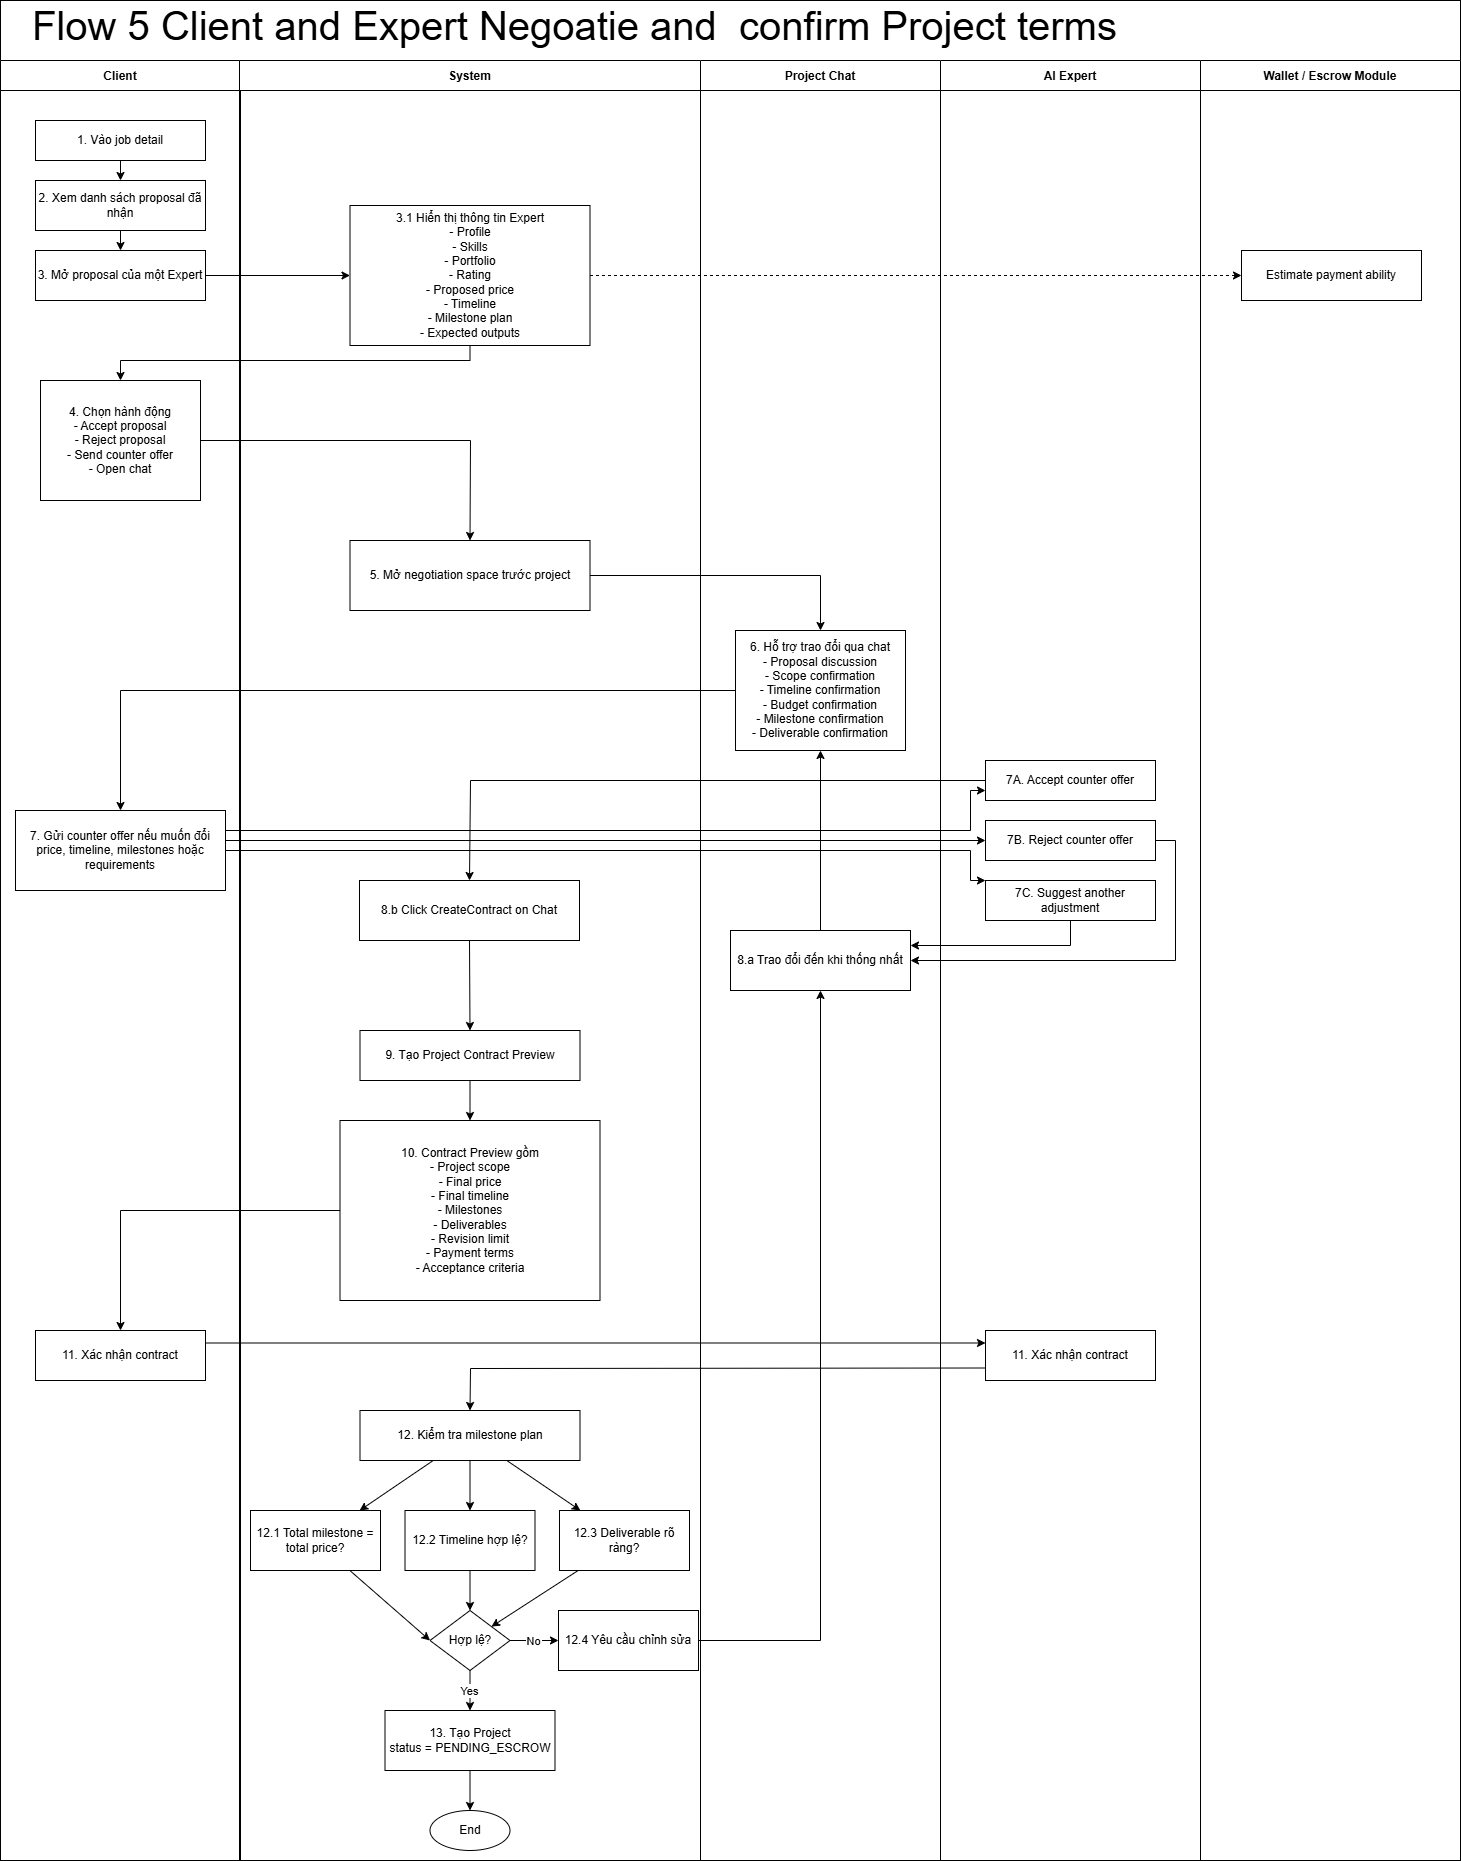

The diagram above was exported from draw.io. Its source (the exported page's mxGraphModel, read from the mxfile embedded in the PNG):
<mxGraphModel dx="1779" dy="1228" grid="1" gridSize="10" guides="1" tooltips="1" connect="1" arrows="1" fold="1" page="1" pageScale="1" pageWidth="827" pageHeight="1169" math="0" shadow="0">
  <root>
    <mxCell id="0" />
    <mxCell id="1" parent="0" />
    <mxCell id="kP07kMJVauDUPcs03OzN-801" connectable="0" parent="1" style="group" value="" vertex="1">
      <mxGeometry height="1860" width="1460" x="3230" y="1700" as="geometry" />
    </mxCell>
    <mxCell id="kP07kMJVauDUPcs03OzN-800" parent="kP07kMJVauDUPcs03OzN-801" style="rounded=0;whiteSpace=wrap;html=1;" value="" vertex="1">
      <mxGeometry height="1860" width="1460" as="geometry" />
    </mxCell>
    <mxCell id="kP07kMJVauDUPcs03OzN-738" parent="kP07kMJVauDUPcs03OzN-801" style="swimlane;horizontal=1;startSize=30;" value="Client" vertex="1">
      <mxGeometry height="1800" width="240" y="60" as="geometry" />
    </mxCell>
    <mxCell id="kP07kMJVauDUPcs03OzN-739" parent="kP07kMJVauDUPcs03OzN-738" style="rounded=0;whiteSpace=wrap;html=1;strokeColor=default;" value="1. Vào job detail" vertex="1">
      <mxGeometry height="40" width="170" x="35" y="60" as="geometry" />
    </mxCell>
    <mxCell id="kP07kMJVauDUPcs03OzN-740" parent="kP07kMJVauDUPcs03OzN-738" style="rounded=0;whiteSpace=wrap;html=1;strokeColor=default;" value="2. Xem danh sách proposal đã nhận" vertex="1">
      <mxGeometry height="50" width="170" x="35" y="120" as="geometry" />
    </mxCell>
    <mxCell id="kP07kMJVauDUPcs03OzN-741" parent="kP07kMJVauDUPcs03OzN-738" style="rounded=0;whiteSpace=wrap;html=1;strokeColor=default;" value="3. Mở proposal của một Expert" vertex="1">
      <mxGeometry height="50" width="170" x="35" y="190" as="geometry" />
    </mxCell>
    <mxCell id="kP07kMJVauDUPcs03OzN-742" parent="kP07kMJVauDUPcs03OzN-738" style="rounded=0;whiteSpace=wrap;html=1;strokeColor=default;" value="4. Chọn hành động&#10;- Accept proposal&#10;- Reject proposal&#10;- Send counter offer&#10;- Open chat" vertex="1">
      <mxGeometry height="120" width="160" x="40" y="320" as="geometry" />
    </mxCell>
    <mxCell id="kP07kMJVauDUPcs03OzN-743" parent="kP07kMJVauDUPcs03OzN-738" style="rounded=0;whiteSpace=wrap;html=1;strokeColor=default;" value="7. Gửi counter offer nếu muốn đổi price, timeline, milestones hoặc requirements" vertex="1">
      <mxGeometry height="80" width="210" x="15" y="750" as="geometry" />
    </mxCell>
    <mxCell id="kP07kMJVauDUPcs03OzN-744" parent="kP07kMJVauDUPcs03OzN-738" style="rounded=0;whiteSpace=wrap;html=1;strokeColor=default;" value="11. Xác nhận contract" vertex="1">
      <mxGeometry height="50" width="170" x="35" y="1270" as="geometry" />
    </mxCell>
    <mxCell id="kP07kMJVauDUPcs03OzN-745" parent="kP07kMJVauDUPcs03OzN-801" style="swimlane;horizontal=1;startSize=30;" value="Project Chat" vertex="1">
      <mxGeometry height="1800" width="240" x="700" y="60" as="geometry" />
    </mxCell>
    <mxCell id="kP07kMJVauDUPcs03OzN-746" parent="kP07kMJVauDUPcs03OzN-745" style="rounded=0;whiteSpace=wrap;html=1;strokeColor=default;" value="6. Hỗ trợ trao đổi qua chat&#10;- Proposal discussion&#10;- Scope confirmation&#10;- Timeline confirmation&#10;- Budget confirmation&#10;- Milestone confirmation&#10;- Deliverable confirmation" vertex="1">
      <mxGeometry height="120" width="170" x="35" y="570" as="geometry" />
    </mxCell>
    <mxCell id="kP07kMJVauDUPcs03OzN-747" parent="kP07kMJVauDUPcs03OzN-745" style="rounded=0;whiteSpace=wrap;html=1;strokeColor=default;" value="8.a Trao đổi đến khi thống nhất" vertex="1">
      <mxGeometry height="60" width="180" x="30" y="870" as="geometry" />
    </mxCell>
    <mxCell id="kP07kMJVauDUPcs03OzN-748" edge="1" parent="kP07kMJVauDUPcs03OzN-745" source="kP07kMJVauDUPcs03OzN-747" style="edgeStyle=orthogonalEdgeStyle;rounded=0;orthogonalLoop=1;jettySize=auto;html=1;entryX=0.5;entryY=1;entryDx=0;entryDy=0;" target="kP07kMJVauDUPcs03OzN-746">
      <mxGeometry relative="1" as="geometry" />
    </mxCell>
    <mxCell id="kP07kMJVauDUPcs03OzN-749" parent="kP07kMJVauDUPcs03OzN-801" style="swimlane;horizontal=1;startSize=30;" value="AI Expert" vertex="1">
      <mxGeometry height="1800" width="260" x="940" y="60" as="geometry" />
    </mxCell>
    <mxCell id="kP07kMJVauDUPcs03OzN-750" parent="kP07kMJVauDUPcs03OzN-749" style="rounded=0;whiteSpace=wrap;html=1;strokeColor=default;" value="7B. Reject counter offer" vertex="1">
      <mxGeometry height="40" width="170" x="45" y="760" as="geometry" />
    </mxCell>
    <mxCell id="kP07kMJVauDUPcs03OzN-751" parent="kP07kMJVauDUPcs03OzN-749" style="rounded=0;whiteSpace=wrap;html=1;strokeColor=default;" value="7C. Suggest another adjustment" vertex="1">
      <mxGeometry height="40" width="170" x="45" y="820" as="geometry" />
    </mxCell>
    <mxCell id="kP07kMJVauDUPcs03OzN-752" parent="kP07kMJVauDUPcs03OzN-749" style="rounded=0;whiteSpace=wrap;html=1;strokeColor=default;" value="7A. Accept counter offer" vertex="1">
      <mxGeometry height="40" width="170" x="45" y="700" as="geometry" />
    </mxCell>
    <mxCell id="kP07kMJVauDUPcs03OzN-753" parent="kP07kMJVauDUPcs03OzN-749" style="rounded=0;whiteSpace=wrap;html=1;strokeColor=default;" value="11. Xác nhận contract" vertex="1">
      <mxGeometry height="50" width="170" x="45" y="1270" as="geometry" />
    </mxCell>
    <mxCell id="kP07kMJVauDUPcs03OzN-754" parent="kP07kMJVauDUPcs03OzN-801" style="swimlane;horizontal=1;startSize=30;" value="Wallet / Escrow Module" vertex="1">
      <mxGeometry height="1800" width="260" x="1200" y="60" as="geometry" />
    </mxCell>
    <mxCell id="kP07kMJVauDUPcs03OzN-755" parent="kP07kMJVauDUPcs03OzN-754" style="rounded=0;whiteSpace=wrap;html=1;strokeColor=default;" value="Estimate payment ability" vertex="1">
      <mxGeometry height="50" width="180" x="41" y="190" as="geometry" />
    </mxCell>
    <mxCell id="kP07kMJVauDUPcs03OzN-756" edge="1" parent="kP07kMJVauDUPcs03OzN-801" source="kP07kMJVauDUPcs03OzN-739" style="strokeColor=default;" target="kP07kMJVauDUPcs03OzN-740">
      <mxGeometry relative="1" as="geometry" />
    </mxCell>
    <mxCell id="kP07kMJVauDUPcs03OzN-757" edge="1" parent="kP07kMJVauDUPcs03OzN-801" source="kP07kMJVauDUPcs03OzN-740" style="strokeColor=default;" target="kP07kMJVauDUPcs03OzN-741">
      <mxGeometry relative="1" as="geometry" />
    </mxCell>
    <mxCell id="kP07kMJVauDUPcs03OzN-758" edge="1" parent="kP07kMJVauDUPcs03OzN-801" source="kP07kMJVauDUPcs03OzN-741" style="strokeColor=default;" target="kP07kMJVauDUPcs03OzN-772">
      <mxGeometry relative="1" as="geometry" />
    </mxCell>
    <mxCell id="kP07kMJVauDUPcs03OzN-759" edge="1" parent="kP07kMJVauDUPcs03OzN-801" source="kP07kMJVauDUPcs03OzN-772" style="dashed=1;strokeColor=default;" target="kP07kMJVauDUPcs03OzN-755">
      <mxGeometry relative="1" as="geometry" />
    </mxCell>
    <mxCell id="kP07kMJVauDUPcs03OzN-760" edge="1" parent="kP07kMJVauDUPcs03OzN-801" source="kP07kMJVauDUPcs03OzN-742" style="strokeColor=default;rounded=0;curved=0;entryX=0.5;entryY=0;entryDx=0;entryDy=0;" target="kP07kMJVauDUPcs03OzN-773">
      <mxGeometry relative="1" as="geometry">
        <Array as="points">
          <mxPoint x="470" y="440" />
        </Array>
      </mxGeometry>
    </mxCell>
    <mxCell id="kP07kMJVauDUPcs03OzN-761" edge="1" parent="kP07kMJVauDUPcs03OzN-801" source="kP07kMJVauDUPcs03OzN-773" style="strokeColor=default;rounded=0;curved=0;" target="kP07kMJVauDUPcs03OzN-746">
      <mxGeometry relative="1" as="geometry">
        <Array as="points">
          <mxPoint x="820" y="575" />
        </Array>
      </mxGeometry>
    </mxCell>
    <mxCell id="kP07kMJVauDUPcs03OzN-762" edge="1" parent="kP07kMJVauDUPcs03OzN-801" source="kP07kMJVauDUPcs03OzN-746" style="strokeColor=default;rounded=0;curved=0;exitX=0;exitY=0.5;exitDx=0;exitDy=0;entryX=0.5;entryY=0;entryDx=0;entryDy=0;" target="kP07kMJVauDUPcs03OzN-743">
      <mxGeometry relative="1" as="geometry">
        <Array as="points">
          <mxPoint x="120" y="690" />
        </Array>
        <mxPoint x="720" y="619.9971428571425" as="sourcePoint" />
        <mxPoint x="210" y="700.1400000000003" as="targetPoint" />
      </mxGeometry>
    </mxCell>
    <mxCell id="kP07kMJVauDUPcs03OzN-763" edge="1" parent="kP07kMJVauDUPcs03OzN-801" source="kP07kMJVauDUPcs03OzN-772" style="edgeStyle=orthogonalEdgeStyle;rounded=0;orthogonalLoop=1;jettySize=auto;html=1;entryX=0.5;entryY=0;entryDx=0;entryDy=0;" target="kP07kMJVauDUPcs03OzN-742">
      <mxGeometry relative="1" as="geometry">
        <Array as="points">
          <mxPoint x="470" y="360" />
          <mxPoint x="120" y="360" />
        </Array>
      </mxGeometry>
    </mxCell>
    <mxCell id="kP07kMJVauDUPcs03OzN-764" edge="1" parent="kP07kMJVauDUPcs03OzN-801" source="kP07kMJVauDUPcs03OzN-743" style="edgeStyle=orthogonalEdgeStyle;rounded=0;orthogonalLoop=1;jettySize=auto;html=1;exitX=1;exitY=0.25;exitDx=0;exitDy=0;entryX=0;entryY=0.75;entryDx=0;entryDy=0;" target="kP07kMJVauDUPcs03OzN-752">
      <mxGeometry relative="1" as="geometry">
        <Array as="points">
          <mxPoint x="970" y="830" />
          <mxPoint x="970" y="790" />
        </Array>
        <mxPoint x="970" y="790" as="targetPoint" />
      </mxGeometry>
    </mxCell>
    <mxCell id="kP07kMJVauDUPcs03OzN-765" edge="1" parent="kP07kMJVauDUPcs03OzN-801" source="kP07kMJVauDUPcs03OzN-781" style="strokeColor=default;rounded=0;curved=0;" target="kP07kMJVauDUPcs03OzN-747">
      <mxGeometry relative="1" as="geometry">
        <Array as="points">
          <mxPoint x="820" y="1640" />
        </Array>
      </mxGeometry>
    </mxCell>
    <mxCell id="kP07kMJVauDUPcs03OzN-766" edge="1" parent="kP07kMJVauDUPcs03OzN-801" source="kP07kMJVauDUPcs03OzN-743" style="edgeStyle=orthogonalEdgeStyle;rounded=0;orthogonalLoop=1;jettySize=auto;html=1;exitX=1;exitY=0.5;exitDx=0;exitDy=0;entryX=0;entryY=0.5;entryDx=0;entryDy=0;" target="kP07kMJVauDUPcs03OzN-750">
      <mxGeometry relative="1" as="geometry">
        <Array as="points">
          <mxPoint x="225" y="840" />
        </Array>
        <mxPoint x="985" y="830" as="targetPoint" />
      </mxGeometry>
    </mxCell>
    <mxCell id="kP07kMJVauDUPcs03OzN-767" edge="1" parent="kP07kMJVauDUPcs03OzN-801" source="kP07kMJVauDUPcs03OzN-743" style="edgeStyle=orthogonalEdgeStyle;rounded=0;orthogonalLoop=1;jettySize=auto;html=1;exitX=1;exitY=0.75;exitDx=0;exitDy=0;entryX=0;entryY=0;entryDx=0;entryDy=0;" target="kP07kMJVauDUPcs03OzN-751">
      <mxGeometry relative="1" as="geometry">
        <Array as="points">
          <mxPoint x="225" y="850" />
          <mxPoint x="970" y="850" />
          <mxPoint x="970" y="880" />
        </Array>
        <mxPoint x="970" y="880" as="targetPoint" />
      </mxGeometry>
    </mxCell>
    <mxCell id="kP07kMJVauDUPcs03OzN-768" edge="1" parent="kP07kMJVauDUPcs03OzN-801" source="kP07kMJVauDUPcs03OzN-750" style="edgeStyle=orthogonalEdgeStyle;rounded=0;orthogonalLoop=1;jettySize=auto;html=1;exitX=1;exitY=0.5;exitDx=0;exitDy=0;entryX=1;entryY=0.5;entryDx=0;entryDy=0;" target="kP07kMJVauDUPcs03OzN-747">
      <mxGeometry relative="1" as="geometry" />
    </mxCell>
    <mxCell id="kP07kMJVauDUPcs03OzN-769" edge="1" parent="kP07kMJVauDUPcs03OzN-801" source="kP07kMJVauDUPcs03OzN-751" style="edgeStyle=orthogonalEdgeStyle;rounded=0;orthogonalLoop=1;jettySize=auto;html=1;exitX=0.5;exitY=1;exitDx=0;exitDy=0;entryX=1;entryY=0.25;entryDx=0;entryDy=0;" target="kP07kMJVauDUPcs03OzN-747">
      <mxGeometry relative="1" as="geometry" />
    </mxCell>
    <mxCell id="kP07kMJVauDUPcs03OzN-770" edge="1" parent="kP07kMJVauDUPcs03OzN-801" source="kP07kMJVauDUPcs03OzN-744" style="strokeColor=default;exitX=1;exitY=0.25;exitDx=0;exitDy=0;entryX=0;entryY=0.25;entryDx=0;entryDy=0;" target="kP07kMJVauDUPcs03OzN-753">
      <mxGeometry relative="1" as="geometry">
        <mxPoint x="214" y="1340" as="sourcePoint" />
        <mxPoint x="994" y="1340" as="targetPoint" />
      </mxGeometry>
    </mxCell>
    <mxCell id="kP07kMJVauDUPcs03OzN-771" parent="kP07kMJVauDUPcs03OzN-801" style="swimlane;horizontal=1;startSize=30;" value="System" vertex="1">
      <mxGeometry height="1800" width="461" x="239" y="60" as="geometry" />
    </mxCell>
    <mxCell id="kP07kMJVauDUPcs03OzN-772" parent="kP07kMJVauDUPcs03OzN-771" style="rounded=0;whiteSpace=wrap;html=1;strokeColor=default;" value="3.1 Hiển thị thông tin Expert&#10;- Profile&#10;- Skills&#10;- Portfolio&#10;- Rating&#10;- Proposed price&#10;- Timeline&#10;- Milestone plan&#10;- Expected outputs" vertex="1">
      <mxGeometry height="140" width="240" x="110.5" y="145" as="geometry" />
    </mxCell>
    <mxCell id="kP07kMJVauDUPcs03OzN-773" parent="kP07kMJVauDUPcs03OzN-771" style="rounded=0;whiteSpace=wrap;html=1;strokeColor=default;" value="5. Mở negotiation space trước project" vertex="1">
      <mxGeometry height="70" width="240" x="110.5" y="480" as="geometry" />
    </mxCell>
    <mxCell id="kP07kMJVauDUPcs03OzN-774" parent="kP07kMJVauDUPcs03OzN-771" style="rounded=0;whiteSpace=wrap;html=1;strokeColor=default;" value="9. Tạo Project Contract Preview" vertex="1">
      <mxGeometry height="50" width="220" x="120.5" y="970" as="geometry" />
    </mxCell>
    <mxCell id="kP07kMJVauDUPcs03OzN-775" parent="kP07kMJVauDUPcs03OzN-771" style="rounded=0;whiteSpace=wrap;html=1;strokeColor=default;" value="10. Contract Preview gồm&#10;- Project scope&#10;- Final price&#10;- Final timeline&#10;- Milestones&#10;- Deliverables&#10;- Revision limit&#10;- Payment terms&#10;- Acceptance criteria" vertex="1">
      <mxGeometry height="180" width="260" x="100.5" y="1060" as="geometry" />
    </mxCell>
    <mxCell id="kP07kMJVauDUPcs03OzN-776" parent="kP07kMJVauDUPcs03OzN-771" style="rounded=0;whiteSpace=wrap;html=1;strokeColor=default;" value="12. Kiểm tra milestone plan" vertex="1">
      <mxGeometry height="50" width="220" x="120.5" y="1350" as="geometry" />
    </mxCell>
    <mxCell id="kP07kMJVauDUPcs03OzN-777" parent="kP07kMJVauDUPcs03OzN-771" style="rounded=0;whiteSpace=wrap;html=1;strokeColor=default;" value="12.1 Total milestone = total price?" vertex="1">
      <mxGeometry height="60" width="130" x="11" y="1450" as="geometry" />
    </mxCell>
    <mxCell id="kP07kMJVauDUPcs03OzN-778" parent="kP07kMJVauDUPcs03OzN-771" style="rounded=0;whiteSpace=wrap;html=1;strokeColor=default;" value="12.2 Timeline hợp lệ?" vertex="1">
      <mxGeometry height="60" width="130" x="165.5" y="1450" as="geometry" />
    </mxCell>
    <mxCell id="kP07kMJVauDUPcs03OzN-779" parent="kP07kMJVauDUPcs03OzN-771" style="rounded=0;whiteSpace=wrap;html=1;strokeColor=default;" value="12.3 Deliverable rõ ràng?" vertex="1">
      <mxGeometry height="60" width="130" x="320" y="1450" as="geometry" />
    </mxCell>
    <mxCell id="kP07kMJVauDUPcs03OzN-780" parent="kP07kMJVauDUPcs03OzN-771" style="rhombus;whiteSpace=wrap;html=1;strokeColor=default;" value="Hợp lệ?" vertex="1">
      <mxGeometry height="60" width="80" x="190.5" y="1550" as="geometry" />
    </mxCell>
    <mxCell id="kP07kMJVauDUPcs03OzN-781" parent="kP07kMJVauDUPcs03OzN-771" style="rounded=0;whiteSpace=wrap;html=1;strokeColor=default;" value="12.4 Yêu cầu chỉnh sửa" vertex="1">
      <mxGeometry height="60" width="140" x="319" y="1550" as="geometry" />
    </mxCell>
    <mxCell id="kP07kMJVauDUPcs03OzN-782" parent="kP07kMJVauDUPcs03OzN-771" style="rounded=0;whiteSpace=wrap;html=1;strokeColor=default;" value="13. Tạo Project&#10;status = PENDING_ESCROW" vertex="1">
      <mxGeometry height="60" width="170" x="145.5" y="1650" as="geometry" />
    </mxCell>
    <mxCell id="kP07kMJVauDUPcs03OzN-783" parent="kP07kMJVauDUPcs03OzN-771" style="ellipse;whiteSpace=wrap;html=1;" value="End" vertex="1">
      <mxGeometry height="40" width="80" x="190.5" y="1750" as="geometry" />
    </mxCell>
    <mxCell id="kP07kMJVauDUPcs03OzN-784" edge="1" parent="kP07kMJVauDUPcs03OzN-771" source="kP07kMJVauDUPcs03OzN-776" style="strokeColor=default;" target="kP07kMJVauDUPcs03OzN-777">
      <mxGeometry relative="1" as="geometry" />
    </mxCell>
    <mxCell id="kP07kMJVauDUPcs03OzN-785" edge="1" parent="kP07kMJVauDUPcs03OzN-771" source="kP07kMJVauDUPcs03OzN-776" style="strokeColor=default;" target="kP07kMJVauDUPcs03OzN-778">
      <mxGeometry relative="1" as="geometry" />
    </mxCell>
    <mxCell id="kP07kMJVauDUPcs03OzN-786" edge="1" parent="kP07kMJVauDUPcs03OzN-771" source="kP07kMJVauDUPcs03OzN-776" style="strokeColor=default;" target="kP07kMJVauDUPcs03OzN-779">
      <mxGeometry relative="1" as="geometry" />
    </mxCell>
    <mxCell id="kP07kMJVauDUPcs03OzN-787" edge="1" parent="kP07kMJVauDUPcs03OzN-771" source="kP07kMJVauDUPcs03OzN-777" style="strokeColor=default;entryX=0;entryY=0.5;entryDx=0;entryDy=0;" target="kP07kMJVauDUPcs03OzN-780">
      <mxGeometry relative="1" as="geometry" />
    </mxCell>
    <mxCell id="kP07kMJVauDUPcs03OzN-788" edge="1" parent="kP07kMJVauDUPcs03OzN-771" source="kP07kMJVauDUPcs03OzN-778" style="strokeColor=default;" target="kP07kMJVauDUPcs03OzN-780">
      <mxGeometry relative="1" as="geometry" />
    </mxCell>
    <mxCell id="kP07kMJVauDUPcs03OzN-789" edge="1" parent="kP07kMJVauDUPcs03OzN-771" source="kP07kMJVauDUPcs03OzN-779" style="strokeColor=default;" target="kP07kMJVauDUPcs03OzN-780">
      <mxGeometry relative="1" as="geometry" />
    </mxCell>
    <mxCell id="kP07kMJVauDUPcs03OzN-790" edge="1" parent="kP07kMJVauDUPcs03OzN-771" source="kP07kMJVauDUPcs03OzN-780" style="strokeColor=default;" target="kP07kMJVauDUPcs03OzN-781" value="No">
      <mxGeometry relative="1" as="geometry" />
    </mxCell>
    <mxCell id="kP07kMJVauDUPcs03OzN-791" edge="1" parent="kP07kMJVauDUPcs03OzN-771" source="kP07kMJVauDUPcs03OzN-780" style="strokeColor=default;" target="kP07kMJVauDUPcs03OzN-782" value="Yes">
      <mxGeometry relative="1" as="geometry" />
    </mxCell>
    <mxCell id="kP07kMJVauDUPcs03OzN-792" edge="1" parent="kP07kMJVauDUPcs03OzN-771" source="kP07kMJVauDUPcs03OzN-782" target="kP07kMJVauDUPcs03OzN-783">
      <mxGeometry relative="1" as="geometry" />
    </mxCell>
    <mxCell id="kP07kMJVauDUPcs03OzN-793" edge="1" parent="kP07kMJVauDUPcs03OzN-771" source="kP07kMJVauDUPcs03OzN-774" style="strokeColor=default;" target="kP07kMJVauDUPcs03OzN-775">
      <mxGeometry relative="1" as="geometry" />
    </mxCell>
    <mxCell id="kP07kMJVauDUPcs03OzN-794" parent="kP07kMJVauDUPcs03OzN-771" style="rounded=0;whiteSpace=wrap;html=1;" value="8.b Click CreateContract on Chat" vertex="1">
      <mxGeometry height="60" width="220" x="120" y="820" as="geometry" />
    </mxCell>
    <mxCell id="kP07kMJVauDUPcs03OzN-795" edge="1" parent="kP07kMJVauDUPcs03OzN-771" source="kP07kMJVauDUPcs03OzN-794" style="endArrow=classic;html=1;rounded=0;exitX=0.5;exitY=1;exitDx=0;exitDy=0;entryX=0.5;entryY=0;entryDx=0;entryDy=0;" target="kP07kMJVauDUPcs03OzN-774" value="">
      <mxGeometry height="50" relative="1" width="50" as="geometry">
        <mxPoint x="201" y="940" as="sourcePoint" />
        <mxPoint x="251" y="890" as="targetPoint" />
      </mxGeometry>
    </mxCell>
    <mxCell id="kP07kMJVauDUPcs03OzN-796" edge="1" parent="kP07kMJVauDUPcs03OzN-801" source="kP07kMJVauDUPcs03OzN-775" style="strokeColor=default;rounded=0;curved=0;entryX=0.5;entryY=0;entryDx=0;entryDy=0;exitX=0;exitY=0.5;exitDx=0;exitDy=0;" target="kP07kMJVauDUPcs03OzN-744">
      <mxGeometry relative="1" as="geometry">
        <Array as="points">
          <mxPoint x="120" y="1210" />
        </Array>
        <mxPoint x="320" y="1260" as="sourcePoint" />
        <mxPoint x="129" y="1330" as="targetPoint" />
      </mxGeometry>
    </mxCell>
    <mxCell id="kP07kMJVauDUPcs03OzN-797" parent="kP07kMJVauDUPcs03OzN-801" style="text;html=1;whiteSpace=wrap;align=left;verticalAlign=middle;rounded=0;fillColor=default;" value="&lt;font style=&quot;font-size: 40px;&quot;&gt;Flow 5 Client and Expert Negoatie and&amp;nbsp; confirm Project terms&lt;/font&gt;" vertex="1">
      <mxGeometry height="30" width="1240" x="30" y="10" as="geometry" />
    </mxCell>
    <mxCell id="kP07kMJVauDUPcs03OzN-798" edge="1" parent="kP07kMJVauDUPcs03OzN-801" source="kP07kMJVauDUPcs03OzN-753" style="strokeColor=default;rounded=0;exitX=0;exitY=0.75;exitDx=0;exitDy=0;entryX=0.5;entryY=0;entryDx=0;entryDy=0;" target="kP07kMJVauDUPcs03OzN-776">
      <mxGeometry relative="1" as="geometry">
        <Array as="points">
          <mxPoint x="470" y="1368" />
        </Array>
        <mxPoint x="999" y="1370" as="sourcePoint" />
        <mxPoint x="484" y="1420" as="targetPoint" />
      </mxGeometry>
    </mxCell>
    <mxCell id="kP07kMJVauDUPcs03OzN-799" edge="1" parent="kP07kMJVauDUPcs03OzN-801" source="kP07kMJVauDUPcs03OzN-752" style="endArrow=classic;html=1;rounded=0;exitX=0;exitY=0.5;exitDx=0;exitDy=0;entryX=0.5;entryY=0;entryDx=0;entryDy=0;" target="kP07kMJVauDUPcs03OzN-794" value="">
      <mxGeometry height="50" relative="1" width="50" as="geometry">
        <Array as="points">
          <mxPoint x="470" y="780" />
        </Array>
        <mxPoint x="630" y="1000" as="sourcePoint" />
        <mxPoint x="680" y="950" as="targetPoint" />
      </mxGeometry>
    </mxCell>
  </root>
</mxGraphModel>